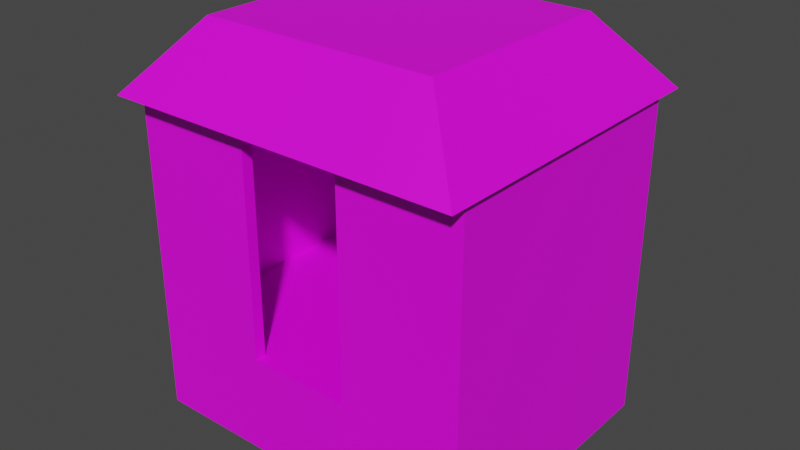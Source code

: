 # Source: untitled.blend  (saved by Blender 3.6.13; exported with 4.5.12 LTS)
import bpy
from mathutils import Matrix  # noqa: F401  (used for matrix-valued properties, if any)

bpy.ops.wm.read_factory_settings(use_empty=True)
scene = bpy.context.scene
scene.name = 'Scene'

# ---- collections
col_collection = bpy.data.collections.new('Collection'); scene.collection.children.link(col_collection)

# ---- images (referenced by path relative to the original .blend; pixels are not part of the script)
import os
ASSET_DIR = os.environ.get("B2B_ASSET_DIR", "")  # directory of the original .blend (textures are referenced by path, not embedded)
HERE = os.path.dirname(os.path.abspath(__file__))  # packed textures are extracted next to this script under _unpacked/

def load_image(name, relpath, width, height, colorspace="sRGB"):
    """Load a texture the original file referenced (path relative to the .blend, or extracted next to this script)."""
    p = next((c for c in (os.path.join(HERE, relpath), os.path.join(ASSET_DIR, relpath)) if relpath and os.path.exists(c)), "")
    if p:
        img = bpy.data.images.load(p, check_existing=True)
        img.name = name
    else:  # same state as the original file: an image datablock whose file is absent (Cycles renders it pink)
        img = bpy.data.images.new(name, width, height)
        img.source = "FILE"
        img.filepath = "//" + (relpath or name)
    img.colorspace_settings.name = colorspace
    return img
img_x = load_image('Без имени', '', 1024, 1024, 'sRGB')

# ---- materials (node trees are filled in below, after node groups)
mat_material = bpy.data.materials.new('Material')
mat_material.alpha_threshold = 0.0
mat_material.use_transparent_shadow = False
mat_material.roughness = 0.5
mat_material.line_color = (0.0, 0.0, 0.0, 1.0)

# ---- material node trees
mat_material.use_nodes = True; mat_material.node_tree.nodes.clear()
_N = mat_material.node_tree.nodes; _L = mat_material.node_tree.links
n0 = _N.new('ShaderNodeOutputMaterial'); n0.name = 'Material Output'; n0.location = (300, 300)
n1 = _N.new('ShaderNodeBsdfPrincipled'); n1.name = 'Principled BSDF'; n1.location = (10, 300)
n1.distribution = 'GGX'
n1.subsurface_method = 'RANDOM_WALK_SKIN'
n1.inputs[3].default_value = 1.45
n1.inputs[27].default_value = (0.0, 0.0, 0.0, 1.0)
n1.inputs[28].default_value = 1.0
n2 = _N.new('ShaderNodeTexImage'); n2.name = 'Изображение-текстура'; n2.location = (-280, 275)
n2.image = img_x
_L.new(n1.outputs[0], n0.inputs[0])
_L.new(n2.outputs[0], n1.inputs[0])
n0.is_active_output = True

# ---- world
world_world = bpy.data.worlds.new('World'); scene.world = world_world
world_world.use_nodes = True; world_world.node_tree.nodes.clear()
_N = world_world.node_tree.nodes; _L = world_world.node_tree.links
n0 = _N.new('ShaderNodeOutputWorld'); n0.name = 'World Output'; n0.location = (300, 300)
n1 = _N.new('ShaderNodeBackground'); n1.name = 'Background'; n1.location = (10, 300)
n1.inputs[0].default_value = (0.05088, 0.05088, 0.05088, 1.0)
_L.new(n1.outputs[0], n0.inputs[0])
n0.is_active_output = True
world_world.color = (0.05088, 0.05088, 0.05088)
world_world.use_sun_shadow = False
world_world.sun_shadow_jitter_overblur = 0.0

# ---- meshes
me_cube = bpy.data.meshes.new('Cube')
me_cube.from_pydata([(1.0, 1.0, 1.0), (1.0, 1.0, -30.69), (1.0, -1.0, 1.0), (1.0, -1.0, -30.69), (-1.0, 1.0, 1.0), (-1.0, 1.0, -30.69), (-1.0, -1.0, 1.0), (-1.0, -1.0, -30.69), (0.9333, -0.9195, 30.82), (0.9333, -1.0, 30.82), (-0.9333, -1.0, 30.82), (-0.9333, -0.9195, 30.82), (-1.0, -0.9195, -30.69), (-1.0, 0.9195, -30.69), (1.0, 0.9195, 1.0), (1.0, -0.9195, 1.0), (-1.0, -0.9195, 1.0), (-1.0, 0.9195, 1.0), (1.0, -0.9195, -30.69), (1.0, 0.9195, -30.69), (1.0, 1.0, 30.82), (1.0, 0.9195, 30.82), (1.0, -1.0, 30.82), (1.0, -0.9195, 30.82), (-0.9333, 1.0, 1.0), (0.9333, 1.0, 1.0), (0.9333, -1.0, -30.69), (-0.9333, -1.0, -30.69), (-0.9333, -1.0, 1.0), (0.9333, -1.0, 1.0), (-0.9333, 1.0, -30.69), (0.9333, 1.0, -30.69), (-0.9333, -0.9195, -30.69), (0.9333, -0.9195, -30.69), (0.9333, 0.9195, -30.69), (-0.9333, 0.9195, -30.69), (-0.9333, -0.9195, 1.0), (0.9333, -0.9195, 1.0), (0.9333, 0.9195, 1.0), (-0.9333, 0.9195, 1.0), (-0.9333, -0.3265, 1.0), (-0.9333, 0.3265, 1.0), (0.9333, 0.3265, 1.0), (0.9333, -0.3265, 1.0), (0.9333, -0.3265, -30.69), (0.9333, 0.3265, -30.69), (-0.9333, 0.3265, -30.69), (-0.9333, -0.3265, -30.69), (-1.0, 0.3265, 1.0), (-1.0, -0.3265, 1.0), (-1.0, 0.3265, -30.69), (-1.0, -0.3265, -30.69), (1.0, 0.3265, -30.69), (1.0, -0.3265, -30.69), (1.0, -0.3265, 1.0), (1.0, 0.3265, 1.0), (-1.0, 1.0, 30.82), (-1.0, 0.9195, 30.82), (-1.0, -0.9195, 30.82), (-1.0, -1.0, 30.82), (-0.2974, 1.0, 1.0), (0.2974, 1.0, 1.0), (-0.2974, -1.0, 1.0), (0.2974, -1.0, 1.0), (0.2974, 0.9195, 1.0), (-0.2974, 0.9195, 1.0), (0.2974, -0.9195, 1.0), (-0.2974, -0.9195, 1.0), (-0.2974, 0.9195, -30.69), (0.2974, 0.9195, -30.69), (0.2974, 1.0, -30.69), (-0.2974, 1.0, -30.69), (-0.2974, -1.0, -30.69), (0.2974, -1.0, -30.69), (0.2974, -0.9195, -30.69), (-0.2974, -0.9195, -30.69), (0.2974, 0.3265, -30.69), (-0.2974, 0.3265, -30.69), (-0.2974, -0.3265, -30.69), (0.2974, -0.3265, -30.69), (0.2974, 0.3265, 1.0), (-0.2974, 0.3265, 1.0), (-0.2974, -0.3265, 1.0), (0.2974, -0.3265, 1.0), (-0.9333, 1.0, 30.82), (-0.9333, 0.9195, 30.82), (0.9333, 0.9195, 30.82), (0.9333, 1.0, 30.82), (-0.9333, -0.3265, 30.82), (-0.9333, 0.3265, 30.82), (-1.0, 0.3265, 30.82), (-1.0, -0.3265, 30.82), (1.0, -0.3265, 30.82), (1.0, 0.3265, 30.82), (0.9333, 0.3265, 30.82), (0.9333, -0.3265, 30.82), (0.2974, -1.0, 30.82), (0.2974, -0.9195, 30.82), (-0.2974, -0.9195, 30.82), (-0.2974, -1.0, 30.82), (-0.2974, 1.0, 30.82), (0.2974, 1.0, 30.82), (0.2974, 0.9195, 30.82), (-0.2974, 0.9195, 30.82), (-0.9333, -1.0, 30.99), (-1.0, -1.0, 30.99), (1.0, 0.3265, 30.99), (1.0, 0.9195, 30.99), (-1.0, -0.3265, 30.99), (-1.0, -0.9195, 30.99), (1.0, -0.9195, 30.99), (1.0, -0.3265, 30.99), (-0.9333, 1.0, 30.99), (-0.9333, 0.9195, 30.99), (-0.9333, -0.9195, 30.99), (-1.0, 0.9195, 30.99), (-1.0, 1.0, 30.99), (0.2974, 0.9195, 30.99), (-0.2974, 0.9195, 30.99), (-0.9333, 0.3265, 30.99), (1.0, 1.0, 30.99), (0.9333, 1.0, 30.99), (0.9333, -0.3265, 30.99), (0.9333, -0.9195, 30.99), (0.9333, 0.3265, 30.99), (-0.2974, 1.0, 30.99), (0.2974, 1.0, 30.99), (0.9333, 0.9195, 30.99), (-1.0, 0.3265, 30.99), (1.0, -1.0, 30.99), (0.9333, -1.0, 30.99), (-0.9333, -0.3265, 30.99), (-0.2974, -0.9195, 30.99), (-0.2974, -1.0, 30.99), (0.2974, -1.0, 30.99), (0.2974, -0.9195, 30.99), (-0.9333, -1.0, 74.99), (-1.0, -1.0, 74.99), (1.0, 0.3265, 74.99), (1.0, 0.9195, 74.99), (-1.0, -0.3265, 74.99), (-1.0, -0.9195, 74.99), (1.0, -0.9195, 74.99), (1.0, -0.3265, 74.99), (-0.9333, 1.0, 74.99), (-0.9333, 0.9195, 74.99), (-0.9333, -0.9195, 74.99), (-1.0, 0.9195, 74.99), (-1.0, 1.0, 74.99), (0.2974, 0.9195, 74.99), (-0.2974, 0.9195, 74.99), (-0.9333, 0.3265, 74.99), (1.0, 1.0, 74.99), (0.9333, 1.0, 74.99), (0.9333, -0.3265, 74.99), (0.9333, -0.9195, 74.99), (0.9333, 0.3265, 74.99), (-0.2974, 1.0, 74.99), (0.2974, 1.0, 74.99), (0.9333, 0.9195, 74.99), (-1.0, 0.3265, 74.99), (1.0, -1.0, 74.99), (0.9333, -1.0, 74.99), (-0.9333, -0.3265, 74.99), (-0.2974, -0.9195, 74.99), (-0.2974, -1.0, 74.99), (0.2974, -1.0, 74.99), (0.2974, -0.9195, 74.99), (1.0, -0.3265, 30.99), (1.0, 0.3265, 30.99), (1.0, -0.3265, 74.99), (1.0, 0.3265, 74.99), (1.0, -0.3265, 30.99), (1.0, 0.3265, 30.99), (1.0, -0.3265, 74.99), (1.0, 0.3265, 74.99), (-1.036, -1.161, 72.96), (-0.6842, -0.7664, 94.96), (-1.036, 1.161, 72.96), (-0.6842, 0.7664, 94.96), (1.036, -1.161, 72.96), (0.6842, -0.7664, 94.96), (1.036, 1.161, 72.96), (0.6842, 0.7664, 94.96), (1.0, 1.0, -14.85), (-1.0, -1.0, -14.85), (1.0, -1.0, -14.85), (1.0, 0.623, 30.82), (1.0, -0.623, 30.82), (1.0, -0.9195, -14.85), (1.0, 0.9195, -14.85), (1.0, 0.0, 30.82), (1.0, 0.9598, -30.69), (1.0, -0.9598, -30.69), (1.0, -0.9598, 1.0), (1.0, 0.9598, 1.0), (0.9666, -1.0, 30.82), (1.0, 0.9598, 30.82), (-0.2974, -0.9598, 30.82), (-0.9333, -0.623, 30.82), (-0.2974, -0.9195, 15.91), (-0.9333, -1.0, -14.85), (0.9333, -1.0, -14.85), (0.9666, 1.0, 1.0), (-0.9666, -1.0, -30.69), (-0.9666, -1.0, 1.0), (0.9666, -1.0, -30.69), (0.9666, -1.0, 1.0), (1.0, 0.0, 1.0), (1.0, 1.0, 15.91), (1.0, 0.0, -30.69), (1.0, -0.9598, 30.82), (1.0, 0.3265, -14.85), (1.0, -0.3265, -14.85), (-0.9333, -0.623, 1.0), (1.0, -0.623, 1.0), (1.0, 0.623, 1.0), (1.0, -0.623, -30.69), (1.0, 0.623, -30.69), (0.0, -1.0, 1.0), (0.0, -0.9195, 1.0), (-0.2974, -0.9598, 1.0), (0.0, -1.0, -30.69), (0.2974, -1.0, -14.85), (-0.2974, -1.0, -14.85), (-0.2974, -0.623, 1.0), (-0.6153, -1.0, 1.0), (0.6153, -1.0, 1.0), (0.6153, -1.0, -30.69), (-0.6153, -1.0, -30.69), (-0.6153, -1.0, 30.82), (0.6153, -1.0, 30.82), (-0.2974, -1.0, 15.91), (-0.9333, -1.0, 15.91), (1.0, -0.3265, 15.91), (1.0, -0.9195, 15.91), (0.9333, -1.0, 15.91), (0.2974, -1.0, 15.91), (1.0, 0.3265, 15.91), (1.0, 0.9195, 15.91), (-1.0, -1.0, 15.91), (1.0, -1.0, 15.91), (-0.9666, -1.0, 30.99), (1.0, 0.623, 30.99), (1.0, -0.623, 30.99), (0.9666, 1.0, 30.99), (-1.0, -1.0, 52.99), (0.9333, -1.0, 52.99), (1.0, -1.0, 52.99), (1.0, -0.9195, 52.99), (0.9666, -1.0, 30.99), (1.0, 0.9598, 30.99), (-0.2974, -0.9598, 30.99), (-0.9333, -0.623, 30.99), (1.0, -0.9598, 30.99), (-1.0, -0.9598, 30.99), (-0.6153, -0.9195, 30.99), (-0.6153, -1.0, 30.99), (0.6153, -1.0, 30.99), (1.0, -1.0, 30.91), (1.0, -0.9195, 30.91), (1.0, 0.623, 74.99), (1.0, -0.623, 74.99), (0.9666, 0.9195, 74.99), (1.0, 0.9598, 74.99), (1.0, -0.9598, 74.99), (1.0, 1.0, 52.99), (1.0, 0.9195, 52.99), (-0.9333, -1.0, 52.99), (-0.2974, -0.9195, 52.99), (-0.2974, -1.0, 52.99), (0.2974, -1.0, 52.99), (1.0, 0.0, 30.99), (1.0, 0.0, 74.99), (1.0, 0.3265, 52.99), (1.0, -0.3265, 52.99), (-1.036, 0.0, 72.96), (-0.8601, -0.9635, 83.96), (-0.6842, 0.0, 94.96), (0.0, 0.7664, 94.96), (0.8601, 0.9635, 83.96), (1.036, 0.0, 72.96), (0.6842, 0.0, 94.96), (0.8601, -0.9635, 83.96), (0.0, -1.161, 72.96), (0.0, -0.7664, 94.96), (0.0, 0.0, 94.96), (0.0, -0.9635, 83.96), (0.8601, 0.0, 83.96), (1.0, 0.0, 52.99), (1.0, -0.9598, 30.91), (1.0, -0.9598, 52.99), (1.0, 0.9598, 52.99), (1.0, 0.9598, 15.91), (1.0, -0.9598, 15.91), (0.9666, -1.0, 15.91), (-0.2974, -0.9598, 15.91), (1.0, 0.623, 15.91), (0.0, -1.0, -14.85), (0.6153, -1.0, -14.85), (1.0, 0.0, -14.85), (1.0, 0.623, -14.85), (-0.6153, -1.0, -14.85), (-0.6153, -1.0, 15.91), (1.0, -0.623, 15.91), (-0.9666, -1.0, -14.85), (0.6153, -1.0, 15.91), (1.0, -0.623, -14.85), (1.0, 0.9598, -14.85), (0.9666, -1.0, -14.85), (1.0, 0.0, 15.91), (1.0, -0.9598, -14.85)], [], [(18, 33, 44, 53, 217), (206, 193, 3), (311, 194, 2, 186), (13, 17, 4, 5), (184, 203, 0), (12, 32, 27, 204, 7), (310, 238, 93, 191), (309, 207, 29, 202), (46, 77, 78, 47), (308, 195, 14, 190), (20, 87, 121, 245, 120), (37, 43, 83, 66), (307, 217, 53, 213), (306, 236, 9, 231), (7, 185, 6, 16, 12), (17, 13, 50, 48), (31, 1, 192, 19, 34), (305, 205, 6, 185), (5, 30, 35, 13), (61, 60, 100, 101), (304, 234, 92, 188), (303, 232, 99, 230), (32, 47, 78, 75), (33, 26, 228, 73, 74), (52, 45, 34, 19, 218), (43, 37, 8, 95), (42, 38, 64, 80), (48, 49, 91, 90), (67, 36, 11, 98, 200), (302, 229, 72, 224), (5, 4, 24, 30), (32, 12, 51, 47), (46, 50, 13, 35), (49, 51, 12, 16), (225, 82, 40, 214), (301, 218, 19, 190), (46, 35, 68, 77), (17, 48, 90, 57), (64, 38, 86, 102), (41, 39, 85, 89), (45, 52, 210, 53, 44), (51, 49, 48, 50), (50, 46, 47, 51), (81, 41, 40, 82), (42, 80, 83, 43), (300, 208, 54, 213), (40, 41, 89, 88), (76, 45, 44, 79), (71, 68, 35, 30), (81, 65, 39, 41), (39, 65, 103, 85), (203, 25, 87, 20, 209), (60, 71, 30, 24), (299, 228, 26, 202), (76, 69, 34, 45), (75, 72, 229, 27, 32), (31, 34, 69, 70), (74, 79, 44, 33), (79, 74, 75, 78), (221, 220, 67), (298, 219, 62, 224), (81, 82, 83, 80), (71, 60, 61, 70), (65, 81, 80, 64), (225, 67, 220), (72, 75, 74, 73, 222), (69, 76, 77, 68), (76, 79, 78, 77), (38, 42, 94, 86), (68, 71, 70, 69), (25, 31, 70, 61), (97, 96, 134, 135), (89, 85, 113, 119), (86, 94, 124, 127), (196, 22, 259), (103, 102, 117, 118), (57, 90, 128, 115), (8, 97, 135, 123), (56, 57, 115, 116), (231, 9, 130, 258), (90, 91, 108, 128), (230, 99, 133, 257), (101, 100, 125, 126), (199, 88, 131, 253), (98, 11, 114, 256, 132), (297, 239, 21, 187), (66, 63, 237, 96, 97), (65, 64, 102, 103), (6, 205, 240), (16, 6, 240, 59, 58), (42, 43, 95, 94), (37, 66, 97, 8), (296, 200, 98, 198), (295, 241, 22, 196), (25, 61, 101, 87), (4, 17, 57, 56), (49, 16, 58, 91), (294, 235, 23, 211), (60, 24, 84, 100), (214, 40, 88, 199), (293, 209, 20, 197), (24, 4, 56, 84), (113, 118, 150, 145), (124, 122, 154, 156), (125, 112, 144, 157), (112, 116, 148, 144), (121, 126, 158, 153), (292, 266, 152, 264), (245, 121, 153, 152, 266), (131, 119, 151, 163), (255, 105, 246), (119, 113, 145, 151), (130, 250, 247), (291, 249, 142, 265), (118, 117, 149, 150), (116, 115, 147, 148), (123, 135, 167, 155), (88, 89, 119, 131), (59, 10, 104, 242, 105), (290, 260, 110, 254), (58, 59, 105, 255, 109), (87, 101, 126, 121), (197, 20, 120, 251), (84, 56, 116, 112), (100, 84, 112, 125), (187, 21, 107, 243), (85, 103, 118, 113), (94, 95, 122, 124), (91, 58, 109, 108), (95, 8, 123, 122), (102, 86, 127, 117), (198, 98, 132, 252), (260, 244, 110), (92, 191, 93, 169, 168), (142, 155, 162, 161, 265), (155, 142, 262, 170, 154), (264, 263, 139), (144, 148, 147, 145), (146, 141, 137, 136), (160, 151, 145, 147), (144, 145, 150, 157), (146, 136, 165, 164), (263, 261, 139), (151, 160, 140, 163), (171, 156, 154, 170), (141, 146, 163, 140), (167, 166, 162, 155), (158, 149, 159, 153), (149, 158, 157, 150), (105, 242, 246), (133, 252, 270), (122, 123, 155, 154), (117, 127, 159, 149), (243, 107, 267), (114, 253, 131, 163, 146), (289, 274, 138, 273), (256, 114, 146, 164, 269), (108, 109, 141, 140), (128, 108, 140, 160), (126, 125, 157, 158), (104, 257, 268), (249, 262, 142), (115, 128, 160, 147), (127, 124, 156, 159), (134, 258, 271), (135, 134, 271, 166, 167), (173, 172, 168, 169), (174, 175, 171, 170), (175, 173, 169, 171), (172, 174, 170, 168), (106, 272, 111, 172, 173), (143, 273, 138, 175, 174), (138, 274, 106, 173, 175), (111, 275, 143, 174, 172), (176, 277, 276), (280, 279, 183), (288, 282, 181, 283), (287, 285, 177, 277), (284, 281, 180), (286, 278, 177, 285), (282, 286, 285, 181), (183, 279, 286, 282), (279, 179, 278, 286), (276, 281, 284), (276, 284, 176), (178, 182, 281, 276), (284, 287, 277, 176), (180, 283, 287, 284), (283, 181, 285, 287), (281, 288, 283, 180), (182, 280, 288, 281), (280, 183, 282, 288), (178, 179, 279, 280, 182), (276, 277, 278), (277, 177, 278), (178, 276, 278, 179), (271, 258, 247), (258, 130, 247), (166, 271, 247, 162), (249, 244, 262), (110, 244, 249), (244, 168, 170, 262), (268, 257, 270), (257, 133, 270), (136, 268, 270, 165), (132, 256, 269), (275, 289, 273, 143), (111, 272, 289, 275), (272, 106, 274, 289), (243, 267, 261), (261, 267, 139), (169, 243, 261, 171), (270, 252, 269), (252, 132, 269), (165, 270, 269, 164), (246, 242, 268), (242, 104, 268), (137, 246, 268, 136), (156, 171, 261, 263, 159), (152, 153, 159, 263, 264), (260, 188, 244), (23, 188, 260), (188, 92, 168, 244), (99, 198, 252, 133), (93, 187, 243, 169), (21, 197, 251, 107), (259, 290, 254, 129), (22, 211, 290, 259), (211, 23, 260, 290), (248, 291, 265, 161), (129, 254, 291, 248), (254, 110, 249, 291), (247, 250, 248), (250, 129, 248), (162, 247, 248, 161), (109, 255, 246, 137, 141), (120, 245, 266), (267, 292, 264, 139), (107, 251, 292, 267), (251, 120, 266, 292), (239, 293, 197, 21), (14, 195, 293, 239), (195, 0, 209, 293), (36, 214, 199, 11), (241, 294, 211, 22), (2, 194, 294, 241), (194, 15, 235, 294), (236, 295, 196, 9), (29, 207, 295, 236), (207, 2, 241, 295), (232, 296, 198, 99), (62, 221, 296, 232), (221, 67, 200, 296), (240, 205, 233), (205, 28, 233), (59, 240, 233, 10), (238, 297, 187, 93), (55, 216, 297, 238), (216, 14, 239, 297), (11, 199, 253, 114), (10, 230, 257, 104), (96, 231, 258, 134), (196, 259, 250), (250, 259, 129), (9, 196, 250, 130), (82, 225, 220, 66, 83), (222, 298, 224, 72), (73, 223, 298, 222), (223, 63, 219, 298), (219, 220, 221), (219, 221, 62), (63, 66, 220, 219), (227, 299, 202, 29), (63, 223, 299, 227), (223, 73, 228, 299), (0, 203, 209), (210, 300, 213, 53), (52, 212, 300, 210), (212, 55, 208, 300), (216, 301, 190, 14), (55, 212, 301, 216), (212, 52, 218, 301), (67, 225, 214, 36), (226, 302, 224, 62), (28, 201, 302, 226), (201, 27, 229, 302), (233, 303, 230, 10), (28, 226, 303, 233), (226, 62, 232, 303), (235, 304, 188, 23), (15, 215, 304, 235), (215, 54, 234, 304), (204, 305, 185, 7), (27, 201, 305, 204), (201, 28, 205, 305), (237, 306, 231, 96), (63, 227, 306, 237), (227, 29, 236, 306), (215, 307, 213, 54), (15, 189, 307, 215), (189, 18, 217, 307), (192, 308, 190, 19), (1, 184, 308, 192), (184, 0, 195, 308), (206, 309, 202, 26), (3, 186, 309, 206), (186, 2, 207, 309), (234, 310, 191, 92), (54, 208, 310, 234), (208, 55, 238, 310), (31, 25, 203, 184, 1), (193, 311, 186, 3), (18, 189, 311, 193), (189, 15, 194, 311), (33, 18, 193, 206, 26)])
_uv = me_cube.uv_layers.new(name='UVMap')
_uv.uv.foreach_set('vector', [0.375, 0.7399, 0.3667, 0.7399, 0.3667, 0.6658, 0.375, 0.6658, 0.375, 0.7029, 0.3624, 0.7821, 0.3671, 0.7764, 0.3671, 0.7821, 0.5075, 0.7764, 0.6479, 0.7764, 0.6479, 0.7821, 0.5075, 0.7821, 0.375, 0.2399, 0.625, 0.2399, 0.625, 0.25, 0.375, 0.25, 0.5074, 0.4953, 0.6523, 0.4905, 0.6523, 0.4953, 0.125, 0.7399, 0.1333, 0.7399, 0.1333, 0.75, 0.1292, 0.75, 0.125, 0.75, 0.6523, 0.6401, 0.6523, 0.5929, 0.6523, 0.5929, 0.6523, 0.6401, 0.5075, 0.7848, 0.6538, 0.7848, 0.6513, 0.7904, 0.5075, 0.7904, 0.1333, 0.5842, 0.2128, 0.5842, 0.2128, 0.6658, 0.1333, 0.6658, 0.5074, 0.5011, 0.6523, 0.5011, 0.6523, 0.507, 0.5074, 0.507, 0.625, 0.5, 0.625, 0.4917, 0.625, 0.4917, 0.625, 0.4958, 0.625, 0.5, 0.6333, 0.7399, 0.6333, 0.6658, 0.7128, 0.6658, 0.7128, 0.7399, 0.5074, 0.7304, 0.3626, 0.7304, 0.3626, 0.6874, 0.5074, 0.6874, 0.6513, 0.8362, 0.6513, 0.7904, 0.6513, 0.7904, 0.6513, 0.8362, 0.375, 0.0, 0.5, 0.0, 0.625, 0.0, 0.625, 0.01006, 0.375, 0.01006, 0.625, 0.2399, 0.375, 0.2399, 0.375, 0.1658, 0.625, 0.1658, 0.3667, 0.5, 0.375, 0.5, 0.375, 0.505, 0.375, 0.5101, 0.3667, 0.5101, 0.5082, 1.057, 0.6479, 1.057, 0.6479, 1.061, 0.5082, 1.061, 0.125, 0.5, 0.1333, 0.5, 0.1333, 0.5101, 0.125, 0.5101, 0.625, 0.4122, 0.625, 0.3378, 0.625, 0.3378, 0.625, 0.4122, 0.6523, 0.7304, 0.6523, 0.6874, 0.6523, 0.6874, 0.6523, 0.7304, 0.6479, 1.009, 0.6479, 0.9642, 0.6479, 0.9642, 0.6479, 1.009, 0.1333, 0.7399, 0.1333, 0.6658, 0.2128, 0.6658, 0.2128, 0.7399, 0.3667, 0.7399, 0.3667, 0.75, 0.3269, 0.75, 0.2872, 0.75, 0.2872, 0.7399, 0.375, 0.5842, 0.3667, 0.5842, 0.3667, 0.5101, 0.375, 0.5101, 0.375, 0.5471, 0.6333, 0.6658, 0.6333, 0.7399, 0.6333, 0.7399, 0.6333, 0.6658, 0.6378, 0.58, 0.6378, 0.5142, 0.7084, 0.5142, 0.7084, 0.58, 0.625, 0.1658, 0.625, 0.08419, 0.625, 0.08419, 0.625, 0.1658, 0.823, 0.883, 1.193, 0.883, 1.193, 0.883, 0.823, 0.883, 0.823, 0.883, 0.5075, 1.009, 0.3671, 1.009, 0.3671, 0.9642, 0.5075, 0.9642, 0.375, 0.25, 0.625, 0.25, 0.625, 0.2583, 0.375, 0.2583, 0.1333, 0.7399, 0.125, 0.7399, 0.125, 0.6658, 0.1333, 0.6658, 0.1333, 0.5842, 0.125, 0.5842, 0.125, 0.5101, 0.1333, 0.5101, 0.625, 0.08419, 0.375, 0.08419, 0.375, 0.01006, 0.625, 0.01006, 0.823, 0.7102, 0.823, 0.5374, 1.193, 0.5374, 1.193, 0.7102, 0.5074, 0.5499, 0.3626, 0.5499, 0.3626, 0.507, 0.5074, 0.507, 0.1333, 0.5842, 0.1333, 0.5101, 0.2128, 0.5101, 0.2128, 0.5842, 0.625, 0.2399, 0.625, 0.1658, 0.625, 0.1658, 0.625, 0.2399, 0.7128, 0.5101, 0.6333, 0.5101, 0.6333, 0.5101, 0.7128, 0.5101, 0.8667, 0.5842, 0.8667, 0.5101, 0.8667, 0.5101, 0.8667, 0.5842, 0.3667, 0.5842, 0.375, 0.5842, 0.375, 0.625, 0.375, 0.6658, 0.3667, 0.6658, 0.375, 0.08419, 0.625, 0.08419, 0.625, 0.1658, 0.375, 0.1658, 0.125, 0.5842, 0.1333, 0.5842, 0.1333, 0.6658, 0.125, 0.6658, 0.7872, 0.5842, 0.8667, 0.5842, 0.8667, 0.6658, 0.7872, 0.6658, 0.6333, 0.5842, 0.7128, 0.5842, 0.7128, 0.6658, 0.6333, 0.6658, 0.5074, 0.6401, 0.6523, 0.6401, 0.6523, 0.6874, 0.5074, 0.6874, 0.8667, 0.6658, 0.8667, 0.5842, 0.8667, 0.5842, 0.8667, 0.6658, 0.2872, 0.5842, 0.3667, 0.5842, 0.3667, 0.6658, 0.2872, 0.6658, 0.2128, 0.5, 0.2128, 0.5101, 0.1333, 0.5101, 0.1333, 0.5, 0.7872, 0.5842, 0.7872, 0.5101, 0.8667, 0.5101, 0.8667, 0.5842, 0.8667, 0.5101, 0.7872, 0.5101, 0.7872, 0.5101, 0.8667, 0.5101, 0.625, 0.4958, 0.625, 0.4917, 0.625, 0.4917, 0.625, 0.5, 0.625, 0.5, 0.625, 0.3378, 0.375, 0.3378, 0.375, 0.2583, 0.625, 0.2583, 0.5075, 0.8362, 0.3636, 0.8362, 0.3636, 0.7904, 0.5075, 0.7904, 0.2872, 0.5842, 0.2872, 0.5101, 0.3667, 0.5101, 0.3667, 0.5842, 0.2128, 0.7399, 0.2128, 0.75, 0.1731, 0.75, 0.1333, 0.75, 0.1333, 0.7399, 0.3667, 0.5, 0.3667, 0.5101, 0.2872, 0.5101, 0.2872, 0.5, 0.2872, 0.7399, 0.2872, 0.6658, 0.3667, 0.6658, 0.3667, 0.7399, 0.2872, 0.6658, 0.2872, 0.7399, 0.2128, 0.7399, 0.2128, 0.6658, 0.8074, 0.9064, 0.6465, 0.8824, 0.8074, 0.883, 0.5075, 0.9225, 0.6479, 0.9225, 0.6479, 0.9642, 0.5075, 0.9642, 0.7872, 0.5842, 0.7872, 0.6658, 0.7128, 0.6658, 0.7128, 0.5842, 0.375, 0.3378, 0.625, 0.3378, 0.625, 0.4122, 0.375, 0.4122, 0.7872, 0.5101, 0.7872, 0.5842, 0.7128, 0.5842, 0.7128, 0.5101, 0.8074, 0.7102, 0.8074, 0.883, 0.6465, 0.8824, 0.2128, 0.75, 0.2128, 0.7399, 0.2872, 0.7399, 0.2872, 0.75, 0.25, 0.75, 0.2872, 0.5101, 0.2872, 0.5842, 0.2128, 0.5842, 0.2128, 0.5101, 0.2872, 0.5842, 0.2872, 0.6658, 0.2128, 0.6658, 0.2128, 0.5842, 0.6333, 0.5101, 0.6333, 0.5842, 0.6333, 0.5842, 0.6333, 0.5101, 0.2128, 0.5101, 0.2128, 0.5, 0.2872, 0.5, 0.2872, 0.5101, 0.625, 0.4917, 0.375, 0.4917, 0.375, 0.4122, 0.625, 0.4122, 0.7128, 0.7399, 0.7128, 0.75, 0.7128, 0.75, 0.7128, 0.7399, 0.8667, 0.5842, 0.8667, 0.5101, 0.8667, 0.5101, 0.8667, 0.5842, 0.6333, 0.5101, 0.6333, 0.5842, 0.6333, 0.5842, 0.6333, 0.5101, 0.6538, 0.7848, 0.6479, 0.7821, 0.6479, 0.7821, 0.7872, 0.5101, 0.7128, 0.5101, 0.7128, 0.5101, 0.7872, 0.5101, 0.625, 0.2399, 0.625, 0.1658, 0.625, 0.1658, 0.625, 0.2399, 0.6333, 0.7399, 0.7128, 0.7399, 0.7128, 0.7399, 0.6333, 0.7399, 0.625, 0.25, 0.625, 0.2399, 0.625, 0.2399, 0.625, 0.25, 0.6513, 0.8362, 0.6513, 0.7904, 0.6513, 0.7904, 0.6513, 0.8362, 0.625, 0.1658, 0.625, 0.08419, 0.625, 0.08419, 0.625, 0.1658, 0.6479, 1.009, 0.6479, 0.9642, 0.6479, 0.9642, 0.6479, 1.009, 0.625, 0.4122, 0.625, 0.3378, 0.625, 0.3378, 0.625, 0.4122, 1.193, 0.7102, 1.193, 0.5374, 1.193, 0.5374, 1.193, 0.7102, 0.823, 0.883, 1.193, 0.883, 1.193, 0.883, 1.008, 0.883, 0.823, 0.883, 0.6523, 0.5499, 0.6523, 0.507, 0.6523, 0.507, 0.6523, 0.5499, 0.7128, 0.7399, 0.7128, 0.75, 0.7128, 0.75, 0.7128, 0.75, 0.7128, 0.7399, 0.7872, 0.5101, 0.7128, 0.5101, 0.7128, 0.5101, 0.7872, 0.5101, 0.6479, 1.061, 0.6479, 1.057, 0.6479, 1.061, 0.625, 0.01006, 0.625, 0.0, 0.625, 0.0, 0.625, 0.0, 0.625, 0.01006, 0.6333, 0.5842, 0.6333, 0.6658, 0.6333, 0.6658, 0.6333, 0.5842, 0.6333, 0.7399, 0.7128, 0.7399, 0.7128, 0.7399, 0.6333, 0.7399, 0.8074, 0.9064, 0.8074, 0.883, 0.8074, 0.883, 0.8074, 0.9064, 0.6538, 0.7848, 0.6479, 0.7821, 0.6479, 0.7821, 0.6538, 0.7848, 0.625, 0.4917, 0.625, 0.4122, 0.625, 0.4122, 0.625, 0.4917, 0.625, 0.25, 0.625, 0.2399, 0.625, 0.2399, 0.625, 0.25, 0.625, 0.08419, 0.625, 0.01006, 0.625, 0.01006, 0.625, 0.08419, 0.6479, 0.7764, 0.6514, 0.7742, 0.6514, 0.7742, 0.6479, 0.7764, 0.625, 0.3378, 0.625, 0.2583, 0.625, 0.2583, 0.625, 0.3378, 1.193, 0.7102, 1.193, 0.5374, 1.193, 0.5374, 1.193, 0.7102, 0.6523, 0.5011, 0.6523, 0.4953, 0.6523, 0.4953, 0.6523, 0.5011, 0.625, 0.2583, 0.625, 0.25, 0.625, 0.25, 0.625, 0.2583, 0.8667, 0.5101, 0.7872, 0.5101, 0.7872, 0.5101, 0.8667, 0.5101, 0.6333, 0.5842, 0.6333, 0.6658, 0.6333, 0.6658, 0.6333, 0.5842, 0.625, 0.3378, 0.625, 0.2583, 0.625, 0.2583, 0.625, 0.3378, 0.625, 0.2583, 0.625, 0.25, 0.625, 0.25, 0.625, 0.2583, 0.625, 0.4917, 0.625, 0.4122, 0.625, 0.4122, 0.625, 0.4917, 0.6523, 0.5011, 0.6523, 0.4953, 0.6523, 0.4953, 0.6523, 0.5011, 0.625, 0.4958, 0.625, 0.4917, 0.625, 0.4917, 0.625, 0.5, 0.625, 0.5, 0.8667, 0.6658, 0.8667, 0.5842, 0.8667, 0.5842, 0.8667, 0.6658, 0.6487, -0.05647, 0.6487, -0.06213, 0.6487, -0.06213, 0.8667, 0.5842, 0.8667, 0.5101, 0.8667, 0.5101, 0.8667, 0.5842, 0.6513, 0.7904, 0.6538, 0.7848, 0.6513, 0.7904, 0.6479, 0.7764, 0.6514, 0.7742, 0.6514, 0.7742, 0.6479, 0.7764, 0.7872, 0.5101, 0.7128, 0.5101, 0.7128, 0.5101, 0.7872, 0.5101, 0.625, 0.25, 0.625, 0.2399, 0.625, 0.2399, 0.625, 0.25, 0.6333, 0.7399, 0.7128, 0.7399, 0.7128, 0.7399, 0.6333, 0.7399, 0.8667, 0.6658, 0.8667, 0.5842, 0.8667, 0.5842, 0.8667, 0.6658, 0.6479, 1.061, 0.6479, 1.052, 0.6479, 1.052, 0.6479, 1.057, 0.6479, 1.061, 0.6479, 0.7764, 0.6514, 0.7742, 0.6514, 0.7742, 0.6479, 0.7764, 0.625, 0.01006, 0.625, 0.0, 0.625, 0.0, 0.625, 0.005031, 0.625, 0.01006, 0.625, 0.4917, 0.625, 0.4122, 0.625, 0.4122, 0.625, 0.4917, 0.6523, 0.5011, 0.6523, 0.4953, 0.6523, 0.4953, 0.6523, 0.5011, 0.625, 0.2583, 0.625, 0.25, 0.625, 0.25, 0.625, 0.2583, 0.625, 0.3378, 0.625, 0.2583, 0.625, 0.2583, 0.625, 0.3378, 0.6523, 0.5499, 0.6523, 0.507, 0.6523, 0.507, 0.6523, 0.5499, 0.8667, 0.5101, 0.7872, 0.5101, 0.7872, 0.5101, 0.8667, 0.5101, 0.6333, 0.5842, 0.6333, 0.6658, 0.6333, 0.6658, 0.6333, 0.5842, 0.625, 0.08419, 0.625, 0.01006, 0.625, 0.01006, 0.625, 0.08419, 0.6333, 0.6658, 0.6333, 0.7399, 0.6333, 0.7399, 0.6333, 0.6658, 0.7128, 0.5101, 0.6333, 0.5101, 0.6333, 0.5101, 0.7128, 0.5101, 0.823, 0.9064, 0.823, 0.883, 0.823, 0.883, 0.823, 0.9064, 0.6514, 0.7742, 0.6523, 0.7304, 0.6514, 0.7742, 0.6523, 0.6874, 0.6523, 0.6401, 0.6523, 0.5929, 0.6523, 0.5929, 0.6523, 0.6874, 0.625, 0.7399, 0.6333, 0.7399, 0.6333, 0.75, 0.625, 0.75, 0.625, 0.745, 0.6333, 0.7399, 0.625, 0.7399, 0.625, 0.7029, 0.625, 0.6658, 0.6333, 0.6658, 0.6523, 0.5011, 0.6571, 0.507, 0.6523, 0.507, 0.8667, 0.5, 0.875, 0.5, 0.875, 0.5101, 0.8667, 0.5101, 0.8667, 0.7399, 0.875, 0.7399, 0.875, 0.75, 0.8667, 0.75, 0.875, 0.5842, 0.8667, 0.5842, 0.8667, 0.5101, 0.875, 0.5101, 0.8667, 0.5, 0.8667, 0.5101, 0.7872, 0.5101, 0.7872, 0.5, 0.8667, 0.7399, 0.8667, 0.75, 0.7872, 0.75, 0.7872, 0.7399, 0.6571, 0.507, 0.6523, 0.5499, 0.6523, 0.507, 0.8667, 0.5842, 0.875, 0.5842, 0.875, 0.6658, 0.8667, 0.6658, 0.625, 0.5842, 0.6333, 0.5842, 0.6333, 0.6658, 0.625, 0.6658, 0.875, 0.7399, 0.8667, 0.7399, 0.8667, 0.6658, 0.875, 0.6658, 0.7128, 0.7399, 0.7128, 0.75, 0.6333, 0.75, 0.6333, 0.7399, 0.7128, 0.5, 0.7128, 0.5101, 0.6333, 0.5101, 0.6333, 0.5, 0.7128, 0.5101, 0.7128, 0.5, 0.7872, 0.5, 0.7872, 0.5101, 0.6479, 1.061, 0.6479, 1.057, 0.6479, 1.061, 0.8074, 0.9299, 0.8074, 0.9064, 0.8074, 0.9299, 0.6333, 0.6658, 0.6333, 0.7399, 0.6333, 0.7399, 0.6333, 0.6658, 0.7128, 0.5101, 0.6333, 0.5101, 0.6333, 0.5101, 0.7128, 0.5101, 0.6523, 0.5499, 0.6523, 0.507, 0.6523, 0.507, 0.8667, 0.7399, 0.8667, 0.7029, 0.8667, 0.6658, 0.8667, 0.6658, 0.8667, 0.7399, 0.6523, 0.6401, 0.6523, 0.5929, 0.6523, 0.5929, 0.6523, 0.6401, 0.8269, 0.7399, 0.8667, 0.7399, 0.8667, 0.7399, 0.7872, 0.7399, 0.7872, 0.7399, 0.625, 0.08419, 0.625, 0.01006, 0.625, 0.01006, 0.625, 0.08419, 0.625, 0.1658, 0.625, 0.08419, 0.625, 0.08419, 0.625, 0.1658, 0.625, 0.4122, 0.625, 0.3378, 0.625, 0.3378, 0.625, 0.4122, 0.6479, 1.052, 0.6479, 1.009, 0.6479, 1.052, 0.6514, 0.7742, 0.6523, 0.7304, 0.6514, 0.7742, 0.625, 0.2399, 0.625, 0.1658, 0.625, 0.1658, 0.625, 0.2399, 0.6333, 0.5101, 0.6333, 0.5842, 0.6333, 0.5842, 0.6333, 0.5101, 0.6513, 0.8819, 0.6513, 0.8362, 0.6513, 0.8819, 0.7128, 0.7399, 0.7128, 0.75, 0.7128, 0.75, 0.7128, 0.75, 0.7128, 0.7399, 0.625, 0.5842, 0.625, 0.6658, 0.625, 0.6658, 0.625, 0.5842, 0.625, 0.6658, 0.625, 0.5842, 0.625, 0.5842, 0.625, 0.6658, 0.0, 0.0, 0.0, 0.0, 0.0, 0.0, 0.0, 0.0, 0.0, 0.0, 0.0, 0.0, 0.0, 0.0, 0.0, 0.0, 0.625, 0.5842, 0.625, 0.625, 0.625, 0.6658, 0.625, 0.6658, 0.625, 0.5842, 0.625, 0.6658, 0.625, 0.625, 0.625, 0.5842, 0.625, 0.5842, 0.625, 0.6658, 0.625, 0.5842, 0.625, 0.5842, 0.625, 0.5842, 0.625, 0.5842, 0.625, 0.5842, 0.625, 0.6658, 0.625, 0.6658, 0.625, 0.6658, 0.625, 0.6658, 0.625, 0.6658, -0.05392, -0.06213, -0.05392, -0.06213, -0.05392, -0.06213, -0.05392, -0.06213, -0.05392, -0.06213, -0.05392, -0.06213, -0.05392, -0.06213, -0.05392, -0.06213, -0.05392, -0.06213, -0.05392, -0.06213, -0.05392, -0.06213, -0.05392, -0.06213, -0.05392, -0.06213, -0.05392, -0.06213, -0.05392, -0.06213, -0.05392, -0.06213, -0.05392, -0.06213, -0.05392, -0.06213, -0.05392, -0.06213, -0.05392, -0.06213, -0.05392, -0.06213, -0.05392, -0.06213, -0.05392, -0.06213, -0.05392, -0.06213, -0.05392, -0.06213, -0.05392, -0.06213, -0.05392, -0.06213, -0.05392, -0.06213, -0.05392, -0.06213, -0.05392, -0.06213, -0.05392, -0.06213, -0.05392, -0.06213, -0.05392, -0.06213, -0.05392, -0.06213, -0.05392, -0.06213, -0.05392, -0.06213, -0.05392, -0.06213, -0.05392, -0.06213, -0.05392, -0.06213, -0.05392, -0.06213, -0.05392, -0.06213, -0.05392, -0.06213, -0.05392, -0.06213, -0.05392, -0.06213, -0.05392, -0.06213, -0.05392, -0.06213, -0.05392, -0.06213, -0.05392, -0.06213, -0.05392, -0.06213, -0.05392, -0.06213, -0.05392, -0.06213, -0.05392, -0.06213, -0.05392, -0.06213, -0.05392, -0.06213, -0.05392, -0.06213, -0.05392, -0.06213, -0.05392, -0.06213, -0.05392, -0.06213, -0.05392, -0.06213, -0.05392, -0.06213, -0.05392, -0.06213, -0.05392, -0.06213, -0.05392, -0.06213, -0.05392, -0.06213, -0.05392, -0.06213, -0.05392, -0.06213, -0.05392, -0.06213, -0.05392, -0.06213, -0.05392, -0.06213, -0.05392, -0.06213, -0.05392, -0.06213, -0.05392, -0.06213, -0.05392, -0.06213, -0.05392, -0.06213, -0.05392, -0.06213, -0.05392, -0.06213, -0.05392, -0.06213, -0.05392, -0.06213, -0.05392, -0.06213, -0.05392, -0.06213, -0.05392, -0.06213, -0.05392, -0.06213, 0.6513, 0.8819, 0.6513, 0.8362, 0.6513, 0.7904, 0.6513, 0.8362, 0.6513, 0.7904, 0.6513, 0.7904, 0.6513, 0.8819, 0.6513, 0.8819, 0.6513, 0.7904, 0.6513, 0.7904, 0.6514, 0.7742, 0.6523, 0.7304, 0.6523, 0.7304, 0.6514, 0.7742, 0.6523, 0.7304, 0.6514, 0.7742, 0.6523, 0.7304, 0.6523, 0.6874, 0.6523, 0.6874, 0.6523, 0.7304, 0.6479, 1.052, 0.6479, 1.009, 0.6479, 0.9642, 0.6479, 1.009, 0.6479, 0.9642, 0.6479, 0.9642, 0.6479, 1.052, 0.6479, 1.052, 0.6479, 0.9642, 0.6479, 0.9642, 0.823, 0.883, 1.008, 0.883, 0.823, 0.883, 0.6523, 0.6874, 0.6523, 0.6401, 0.6523, 0.6401, 0.6523, 0.6874, 0.6523, 0.6874, 0.6523, 0.6401, 0.6523, 0.6401, 0.6523, 0.6874, 0.6523, 0.6401, 0.6523, 0.5929, 0.6523, 0.5929, 0.6523, 0.6401, 0.6523, 0.5499, 0.6523, 0.507, 0.6523, 0.5499, 0.6523, 0.5499, 0.6523, 0.507, 0.6523, 0.507, 0.6523, 0.5929, 0.6523, 0.5499, 0.6523, 0.5499, 0.6523, 0.5929, 0.8074, 0.9299, 0.8074, 0.9064, 0.8074, 0.883, 0.8074, 0.9064, 0.8074, 0.883, 0.8074, 0.883, 0.823, 0.9299, 0.823, 0.9299, 0.823, 0.883, 0.823, 0.883, 0.6479, 1.061, 0.6479, 1.057, 0.6479, 1.052, 0.6479, 1.057, 0.6479, 1.052, 0.6479, 1.052, 0.6479, 1.061, 0.6479, 1.061, 0.6479, 1.052, 0.6479, 1.052, 0.6333, 0.5842, 0.625, 0.5842, 0.625, 0.5471, 0.6292, 0.5101, 0.6333, 0.5101, 0.625, 0.5, 0.6333, 0.5, 0.6333, 0.5101, 0.6292, 0.5101, 0.625, 0.505, 0.6514, 0.7742, 0.6523, 0.7304, 0.6523, 0.7304, 0.6514, 0.7742, 0.6523, 0.7304, 0.6514, 0.7742, 0.6523, 0.7304, 0.6523, 0.6874, 0.6523, 0.6874, 0.6523, 0.7304, 0.823, 0.9299, 0.823, 0.9064, 0.823, 0.9064, 0.823, 0.9299, 0.6523, 0.5929, 0.6523, 0.5499, 0.6523, 0.5499, 0.6523, 0.5929, 0.6523, 0.507, 0.6523, 0.5011, 0.6523, 0.5011, 0.6523, 0.507, 0.6479, 0.7821, 0.6479, 0.7764, 0.6479, 0.7764, 0.6479, 0.7821, 0.6479, 0.7821, 0.6479, 0.7764, 0.6479, 0.7764, 0.6479, 0.7821, 0.6479, 0.7764, 0.6514, 0.7742, 0.6514, 0.7742, 0.6479, 0.7764, 0.6479, 0.7821, 0.6479, 0.7764, 0.6479, 0.7764, 0.6479, 0.7821, 0.6479, 0.7821, 0.6479, 0.7764, 0.6479, 0.7764, 0.6479, 0.7821, 0.6479, 0.7764, 0.6514, 0.7742, 0.6514, 0.7742, 0.6479, 0.7764, 0.6513, 0.7904, 0.6538, 0.7848, 0.6479, 0.7821, 0.6538, 0.7848, 0.6479, 0.7821, 0.6479, 0.7821, 0.6513, 0.7904, 0.6513, 0.7904, 0.6479, 0.7821, 0.6479, 0.7821, 0.625, 0.01006, 0.625, 0.005031, 0.625, 0.0, 0.625, 0.0, 0.625, 0.01006, 0.6523, 0.4953, 0.6523, 0.4905, 0.6523, 0.4953, 0.6523, 0.507, 0.6523, 0.5011, 0.6523, 0.5011, 0.6523, 0.507, 0.6523, 0.507, 0.6523, 0.5011, 0.6523, 0.5011, 0.6523, 0.507, 0.6523, 0.5011, 0.6523, 0.4953, 0.6523, 0.4953, 0.6523, 0.5011, 0.6523, 0.507, 0.6523, 0.5011, 0.6523, 0.5011, 0.6523, 0.507, 0.6523, 0.507, 0.6523, 0.5011, 0.6523, 0.5011, 0.6523, 0.507, 0.6523, 0.5011, 0.6523, 0.4953, 0.6523, 0.4953, 0.6523, 0.5011, 1.193, 0.883, 1.193, 0.7102, 1.193, 0.7102, 1.193, 0.883, 0.6479, 0.7821, 0.6479, 0.7764, 0.6479, 0.7764, 0.6479, 0.7821, 0.6479, 0.7821, 0.6479, 0.7764, 0.6479, 0.7764, 0.6479, 0.7821, 0.6479, 0.7764, 0.6514, 0.7742, 0.6514, 0.7742, 0.6479, 0.7764, 0.6513, 0.7904, 0.6538, 0.7848, 0.6538, 0.7848, 0.6513, 0.7904, 0.6513, 0.7904, 0.6538, 0.7848, 0.6538, 0.7848, 0.6513, 0.7904, 0.6538, 0.7848, 0.6479, 0.7821, 0.6479, 0.7821, 0.6538, 0.7848, 0.8074, 0.9299, 0.8074, 0.9064, 0.8074, 0.9064, 0.8074, 0.9299, 0.8074, 0.9299, 0.8074, 0.9064, 0.8074, 0.9064, 0.8074, 0.9299, 0.8074, 0.9064, 0.8074, 0.883, 0.8074, 0.883, 0.8074, 0.9064, 0.6479, 1.061, 0.6479, 1.057, 0.6479, 1.052, 0.6479, 1.057, 0.6479, 1.052, 0.6479, 1.052, 0.6479, 1.061, 0.6479, 1.061, 0.6479, 1.052, 0.6479, 1.052, 0.6523, 0.5929, 0.6523, 0.5499, 0.6523, 0.5499, 0.6523, 0.5929, 0.6523, 0.5929, 0.6523, 0.5499, 0.6523, 0.5499, 0.6523, 0.5929, 0.6523, 0.5499, 0.6523, 0.507, 0.6523, 0.507, 0.6523, 0.5499, 1.193, 0.883, 1.193, 0.7102, 1.193, 0.7102, 1.193, 0.883, 0.6479, 1.052, 0.6479, 1.009, 0.6479, 1.009, 0.6479, 1.052, 0.6513, 0.8819, 0.6513, 0.8362, 0.6513, 0.8362, 0.6513, 0.8819, 0.6538, 0.7848, 0.6479, 0.7821, 0.6538, 0.7848, 0.6538, 0.7848, 0.6479, 0.7821, 0.6479, 0.7821, 0.6513, 0.7904, 0.6538, 0.7848, 0.6538, 0.7848, 0.6513, 0.7904, 0.7872, 0.6658, 0.7872, 0.7029, 0.75, 0.7399, 0.7128, 0.7399, 0.7128, 0.6658, 0.3671, 0.9225, 0.5075, 0.9225, 0.5075, 0.9642, 0.3671, 0.9642, 0.3636, 0.8819, 0.5075, 0.8819, 0.5075, 0.9225, 0.3671, 0.9225, 0.5075, 0.8819, 0.6513, 0.8819, 0.6479, 0.9225, 0.5075, 0.9225, 0.6488, 0.9298, 0.6465, 0.8824, 0.8074, 0.9064, 0.6488, 0.9298, 0.8074, 0.9064, 0.8074, 0.9299, 0.4766, 0.9298, 0.4771, 0.8824, 0.6465, 0.8824, 0.6488, 0.9298, 0.6513, 0.8362, 0.5075, 0.8362, 0.5075, 0.7904, 0.6513, 0.7904, 0.6513, 0.8819, 0.5075, 0.8819, 0.5075, 0.8362, 0.6513, 0.8362, 0.5075, 0.8819, 0.3636, 0.8819, 0.3636, 0.8362, 0.5075, 0.8362, 0.6523, 0.4953, 0.6523, 0.4905, 0.6523, 0.4953, 0.3626, 0.6401, 0.5074, 0.6401, 0.5074, 0.6874, 0.3626, 0.6874, 0.3626, 0.5929, 0.5074, 0.5929, 0.5074, 0.6401, 0.3626, 0.6401, 0.5074, 0.5929, 0.6523, 0.5929, 0.6523, 0.6401, 0.5074, 0.6401, 0.6523, 0.5499, 0.5074, 0.5499, 0.5074, 0.507, 0.6523, 0.507, 0.6523, 0.5929, 0.5074, 0.5929, 0.5074, 0.5499, 0.6523, 0.5499, 0.5074, 0.5929, 0.3626, 0.5929, 0.3626, 0.5499, 0.5074, 0.5499, 0.823, 0.883, 0.823, 0.7102, 1.193, 0.7102, 1.193, 0.883, 0.6479, 1.009, 0.5075, 1.009, 0.5075, 0.9642, 0.6479, 0.9642, 0.6479, 1.052, 0.5082, 1.052, 0.5075, 1.009, 0.6479, 1.009, 0.5082, 1.052, 0.3685, 1.052, 0.3671, 1.009, 0.5075, 1.009, 0.6479, 1.052, 0.6479, 1.009, 0.6479, 1.009, 0.6479, 1.052, 0.6479, 1.052, 0.6479, 1.009, 0.6479, 1.009, 0.6479, 1.052, 0.6479, 1.009, 0.6479, 0.9642, 0.6479, 0.9642, 0.6479, 1.009, 0.6514, 0.7742, 0.6523, 0.7304, 0.6523, 0.7304, 0.6514, 0.7742, 0.6514, 0.7742, 0.6523, 0.7304, 0.6523, 0.7304, 0.6514, 0.7742, 0.6523, 0.7304, 0.6523, 0.6874, 0.6523, 0.6874, 0.6523, 0.7304, 0.3685, 1.057, 0.5082, 1.057, 0.5082, 1.061, 0.3685, 1.061, 0.3685, 1.052, 0.5082, 1.052, 0.5082, 1.057, 0.3685, 1.057, 0.5082, 1.052, 0.6479, 1.052, 0.6479, 1.057, 0.5082, 1.057, 0.6513, 0.8819, 0.6513, 0.8362, 0.6513, 0.8362, 0.6513, 0.8819, 0.6513, 0.8819, 0.6513, 0.8362, 0.6513, 0.8362, 0.6513, 0.8819, 0.6513, 0.8362, 0.6513, 0.7904, 0.6513, 0.7904, 0.6513, 0.8362, 0.6523, 0.7304, 0.5074, 0.7304, 0.5074, 0.6874, 0.6523, 0.6874, 0.6514, 0.7742, 0.5074, 0.7742, 0.5074, 0.7304, 0.6523, 0.7304, 0.5074, 0.7742, 0.3635, 0.7742, 0.3626, 0.7304, 0.5074, 0.7304, 0.3626, 0.5011, 0.5074, 0.5011, 0.5074, 0.507, 0.3626, 0.507, 0.3626, 0.4953, 0.5074, 0.4953, 0.5074, 0.5011, 0.3626, 0.5011, 0.5074, 0.4953, 0.6523, 0.4953, 0.6523, 0.5011, 0.5074, 0.5011, 0.3612, 0.7848, 0.5075, 0.7848, 0.5075, 0.7904, 0.3636, 0.7904, 0.3671, 0.7821, 0.5075, 0.7821, 0.5075, 0.7848, 0.3612, 0.7848, 0.5075, 0.7821, 0.6479, 0.7821, 0.6538, 0.7848, 0.5075, 0.7848, 0.6523, 0.6874, 0.6523, 0.6401, 0.6523, 0.6401, 0.6523, 0.6874, 0.6523, 0.6874, 0.6523, 0.6401, 0.6523, 0.6401, 0.6523, 0.6874, 0.6523, 0.6401, 0.6523, 0.5929, 0.6523, 0.5929, 0.6523, 0.6401, 0.375, 0.4917, 0.625, 0.4917, 0.625, 0.4958, 0.5, 0.5, 0.375, 0.5, 0.3671, 0.7764, 0.5075, 0.7764, 0.5075, 0.7821, 0.3671, 0.7821, 0.3635, 0.7742, 0.5074, 0.7742, 0.5075, 0.7764, 0.3671, 0.7764, 0.5074, 0.7742, 0.6514, 0.7742, 0.6479, 0.7764, 0.5075, 0.7764, 0.3667, 0.7399, 0.375, 0.7399, 0.375, 0.745, 0.3708, 0.75, 0.3667, 0.75])
_uv.active_render = True
_uv = me_cube.uv_layers.new(name='UVКарта')
_uv.uv.foreach_set('vector', [0.0, 0.0, 0.0, 0.0, 0.0, 0.0, 0.0, 0.0, 0.0, 0.0, 0.0, 0.0, 0.0, 0.0, 0.0, 0.0, 0.0, 0.0, 0.0, 0.0, 0.0, 0.0, 0.0, 0.0, 0.0, 0.0, 0.0, 0.0, 0.0, 0.0, 0.0, 0.0, 0.0, 0.0, 0.0, 0.0, 0.0, 0.0, 0.0, 0.0, 0.0, 0.0, 0.0, 0.0, 0.0, 0.0, 0.0, 0.0, 0.0, 0.0, 0.0, 0.0, 0.0, 0.0, 0.0, 0.0, 0.0, 0.0, 0.0, 0.0, 0.0, 0.0, 0.0, 0.0, 0.0, 0.0, 0.0, 0.0, 0.0, 0.0, 0.0, 0.0, 0.0, 0.0, 0.0, 0.0, 0.0, 0.0, 0.0, 0.0, 0.0, 0.0, 0.0, 0.0, 0.0, 0.0, 0.0, 0.0, 0.0, 0.0, 0.0, 0.0, 0.0, 0.0, 0.0, 0.0, 0.0, 0.0, 0.0, 0.0, 0.0, 0.0, 0.0, 0.0, 0.0, 0.0, 0.0, 0.0, 0.0, 0.0, 0.0, 0.0, 0.0, 0.0, 0.0, 0.0, 0.0, 0.0, 0.0, 0.0, 0.0, 0.0, 0.0, 0.0, 0.0, 0.0, 0.0, 0.0, 0.0, 0.0, 0.0, 0.0, 0.0, 0.0, 0.0, 0.0, 0.0, 0.0, 0.0, 0.0, 0.0, 0.0, 0.0, 0.0, 0.0, 0.0, 0.0, 0.0, 0.0, 0.0, 0.0, 0.0, 0.0, 0.0, 0.0, 0.0, 0.0, 0.0, 0.0, 0.0, 0.0, 0.0, 0.0, 0.0, 0.0, 0.0, 0.0, 0.0, 0.0, 0.0, 0.0, 0.0, 0.0, 0.0, 0.0, 0.0, 0.0, 0.0, 0.0, 0.0, 0.0, 0.0, 0.0, 0.0, 0.0, 0.0, 0.0, 0.0, 0.0, 0.0, 0.0, 0.0, 0.0, 0.0, 0.0, 0.0, 0.0, 0.0, 0.0, 0.0, 0.0, 0.0, 0.0, 0.0, 0.0, 0.0, 0.0, 0.0, 0.0, 0.0, 0.0, 0.0, 0.0, 0.0, 0.0, 0.0, 0.0, 0.0, 0.0, 0.0, 0.0, 0.0, 0.0, 0.0, 0.0, 0.0, 0.0, 0.0, 0.0, 0.0, 0.0, 0.0, 0.0, 0.0, 0.0, 0.0, 0.0, 0.0, 0.0, 0.0, 0.0, 0.0, 0.0, 0.0, 0.0, 0.0, 0.0, 0.0, 0.0, 0.0, 0.0, 0.0, 0.0, 0.0, 0.0, 0.0, 0.0, 0.0, 0.0, 0.0, 0.0, 0.0, 0.0, 0.0, 0.0, 0.0, 0.0, 0.0, 0.0, 0.0, 0.0, 0.0, 0.0, 0.0, 0.0, 0.0, 0.0, 0.0, 0.0, 0.0, 0.0, 0.0, 0.0, 0.0, 0.0, 0.0, 0.0, 0.0, 0.0, 0.0, 0.0, 0.0, 0.0, 0.0, 0.0, 0.0, 0.0, 0.0, 0.0, 0.0, 0.0, 0.0, 0.0, 0.0, 0.0, 0.0, 0.0, 0.0, 0.0, 0.0, 0.0, 0.0, 0.0, 0.0, 0.0, 0.0, 0.0, 0.0, 0.0, 0.0, 0.0, 0.0, 0.0, 0.0, 0.0, 0.0, 0.0, 0.0, 0.0, 0.0, 0.0, 0.0, 0.0, 0.0, 0.0, 0.0, 0.0, 0.0, 0.0, 0.0, 0.0, 0.0, 0.0, 0.0, 0.0, 0.0, 0.0, 0.0, 0.0, 0.0, 0.0, 0.0, 0.0, 0.0, 0.0, 0.0, 0.0, 0.0, 0.0, 0.0, 0.0, 0.0, 0.0, 0.0, 0.0, 0.0, 0.0, 0.0, 0.0, 0.0, 0.0, 0.0, 0.0, 0.0, 0.0, 0.0, 0.0, 0.0, 0.0, 0.0, 0.0, 0.0, 0.0, 0.0, 0.0, 0.0, 0.0, 0.0, 0.0, 0.0, 0.0, 0.0, 0.0, 0.0, 0.0, 0.0, 0.0, 0.0, 0.0, 0.0, 0.0, 0.0, 0.0, 0.0, 0.0, 0.0, 0.0, 0.0, 0.0, 0.0, 0.0, 0.0, 0.0, 0.0, 0.0, 0.0, 0.0, 0.0, 0.0, 0.0, 0.0, 0.0, 0.0, 0.0, 0.0, 0.0, 0.0, 0.0, 0.0, 0.0, 0.0, 0.0, 0.0, 0.0, 0.0, 0.0, 0.0, 0.0, 0.0, 0.0, 0.0, 0.0, 0.0, 0.0, 0.0, 0.0, 0.0, 0.0, 0.0, 0.0, 0.0, 0.0, 0.0, 0.0, 0.0, 0.0, 0.0, 0.0, 0.0, 0.0, 0.0, 0.0, 0.0, 0.0, 0.0, 0.0, 0.0, 0.0, 0.0, 0.0, 0.0, 0.0, 0.0, 0.0, 0.0, 0.0, 0.0, 0.0, 0.0, 0.0, 0.0, 0.0, 0.0, 0.0, 0.0, 0.0, 0.0, 0.0, 0.0, 0.0, 0.0, 0.0, 0.0, 0.0, 0.0, 0.0, 0.0, 0.0, 0.0, 0.0, 0.0, 0.0, 0.0, 0.0, 0.0, 0.0, 0.0, 0.0, 0.0, 0.0, 0.0, 0.0, 0.0, 0.0, 0.0, 0.0, 0.0, 0.0, 0.0, 0.0, 0.0, 0.0, 0.0, 0.0, 0.0, 0.0, 0.0, 0.0, 0.0, 0.0, 0.0, 0.0, 0.0, 0.0, 0.0, 0.0, 0.0, 0.0, 0.0, 0.0, 0.0, 0.0, 0.0, 0.0, 0.0, 0.0, 0.0, 0.0, 0.0, 0.0, 0.0, 0.0, 0.0, 0.0, 0.0, 0.0, 0.0, 0.0, 0.0, 0.0, 0.0, 0.0, 0.0, 0.0, 0.0, 0.0, 0.0, 0.0, 0.0, 0.0, 0.0, 0.0, 0.0, 0.0, 0.0, 0.0, 0.0, 0.0, 0.0, 0.0, 0.0, 0.0, 0.0, 0.0, 0.0, 0.0, 0.0, 0.0, 0.0, 0.0, 0.0, 0.0, 0.0, 0.0, 0.0, 0.0, 0.0, 0.0, 0.0, 0.0, 0.0, 0.0, 0.0, 0.0, 0.0, 0.0, 0.0, 0.0, 0.0, 0.0, 0.0, 0.0, 0.0, 0.0, 0.0, 0.0, 0.0, 0.0, 0.0, 0.0, 0.0, 0.0, 0.0, 0.0, 0.0, 0.0, 0.0, 0.0, 0.0, 0.0, 0.0, 0.0, 0.0, 0.0, 0.0, 0.0, 0.0, 0.0, 0.0, 0.0, 0.0, 0.0, 0.0, 0.0, 0.0, 0.0, 0.0, 0.0, 0.0, 0.0, 0.0, 0.0, 0.0, 0.0, 0.0, 0.0, 0.0, 0.0, 0.0, 0.0, 0.0, 0.0, 0.0, 0.0, 0.0, 0.0, 0.0, 0.0, 0.0, 0.0, 0.0, 0.0, 0.0, 0.0, 0.0, 0.0, 0.0, 0.0, 0.0, 0.0, 0.0, 0.0, 0.0, 0.0, 0.0, 0.0, 0.0, 0.0, 0.0, 0.0, 0.0, 0.0, 0.0, 0.0, 0.0, 0.0, 0.0, 0.0, 0.0, 0.0, 0.0, 0.0, 0.0, 0.0, 0.0, 0.0, 0.0, 0.0, 0.0, 0.0, 0.0, 0.0, 0.0, 0.0, 0.0, 0.0, 0.0, 0.0, 0.0, 0.0, 0.0, 0.0, 0.0, 0.0, 0.0, 0.0, 0.0, 0.0, 0.0, 0.0, 0.0, 0.0, 0.0, 0.0, 0.0, 0.0, 0.0, 0.0, 0.0, 0.0, 0.0, 0.0, 0.0, 0.0, 0.0, 0.0, 0.0, 0.0, 0.0, 0.0, 0.0, 0.0, 0.0, 0.0, 0.0, 0.0, 0.0, 0.0, 0.0, 0.0, 0.0, 0.0, 0.0, 0.0, 0.0, 0.0, 0.0, 0.0, 0.0, 0.0, 0.0, 0.0, 0.0, 0.0, 0.0, 0.0, 0.0, 0.0, 0.0, 0.0, 0.0, 0.0, 0.0, 0.0, 0.0, 0.0, 0.0, 0.0, 0.0, 0.0, 0.0, 0.0, 0.0, 0.0, 0.0, 0.0, 0.0, 0.0, 0.0, 0.0, 0.0, 0.0, 0.0, 0.0, 0.0, 0.0, 0.0, 0.0, 0.0, 0.0, 0.0, 0.0, 0.0, 0.0, 0.0, 0.0, 0.0, 0.0, 0.0, 0.0, 0.0, 0.0, 0.0, 0.0, 0.0, 0.0, 0.0, 0.0, 0.0, 0.0, 0.0, 0.0, 0.0, 0.0, 0.0, 0.0, 0.0, 0.0, 0.0, 0.0, 0.0, 0.0, 0.0, 0.0, 0.0, 0.0, 0.0, 0.0, 0.0, 0.0, 0.0, 0.0, 0.0, 0.0, 0.0, 0.0, 0.0, 0.0, 0.0, 0.0, 0.0, 0.0, 0.0, 0.0, 0.0, 0.0, 0.0, 0.0, 0.0, 0.0, 0.0, 0.0, 0.0, 0.0, 0.0, 0.0, 0.0, 0.0, 0.0, 0.0, 0.0, 0.0, 0.0, 0.0, 0.0, 0.0, 0.0, 0.0, 0.0, 0.0, 0.0, 0.0, 0.0, 0.0, 0.0, 0.0, 0.0, 0.0, 0.0, 0.0, 0.0, 0.0, 0.0, 0.0, 0.0, 0.0, 0.0, 0.0, 0.0, 0.0, 0.0, 0.0, 0.0, 0.0, 0.0, 0.0, 0.0, 0.0, 0.0, 0.0, 0.0, 0.0, 0.0, 0.0, 0.0, 0.0, 0.0, 0.0, 0.0, 0.0, 0.0, 0.0, 0.0, 0.0, 0.0, 0.0, 0.0, 0.0, 0.0, 0.0, 0.0, 0.0, 0.0, 0.0, 0.0, 0.0, 0.0, 0.0, 0.0, 0.0, 0.0, 0.0, 0.0, 0.0, 0.0, 0.0, 0.0, 0.0, 0.0, 0.0, 0.0, 0.0, 0.0, 0.0, 0.0, 0.0, 0.0, 0.0, 0.0, 0.0, 0.0, 0.0, 0.0, 0.0, 0.0, 0.0, 0.0, 0.0, 0.0, 0.0, 0.0, 0.0, 0.0, 0.0, 0.0, 0.0, 0.0, 0.0, 0.0, 0.0, 0.0, 0.0, 0.0, 0.0, 0.0, 0.0, 0.0, 0.0, 0.0, 0.0, 0.0, 0.0, 0.0, 0.0, 0.0, 0.0, 0.0, 0.0, 0.0, 0.0, 0.0, 0.0, 0.0, 0.0, 0.0, 0.0, 0.0, 0.0, 0.0, 0.0, 0.0, 0.0, 0.0, 0.0, 0.0, 0.0, 0.0, 0.0, 0.0, 0.0, 0.0, 0.0, 0.0, 0.0, 0.0, 0.0, 0.0, 0.0, 0.0, 0.0, 0.0, 0.0, 0.0, 0.0, 0.0, 0.0, 0.0, 0.0, 0.0, 0.0, 0.0, 0.0, 0.0, 0.0, 0.0, 0.0, 0.0, 0.0, 0.0, 0.0, 0.0, 0.0, 0.0, 0.0, 0.0, 0.0, 0.0, 0.0, 0.0, 0.0, 0.0, 0.0, 0.0, 0.0, 0.0, 0.0, 0.0, 0.0, 0.0, 0.0, 0.0, 0.0, 0.0, 0.0, 0.0, 0.0, 0.0, 0.0, 0.0, 0.0, 0.0, 0.0, 0.0, 0.0, 0.0, 0.0, 0.0, 0.0, 0.0, 0.0, 0.0, 0.0, 0.0, 0.0, 0.0, 0.0, 0.0, 0.0, 0.0, 0.0, 0.0, 0.0, 0.0, 0.0, 0.0, 0.0, 0.0, 0.0, 0.0, 0.0, 0.0, 0.0, 0.0, 0.0, 0.0, 0.0, 0.0, 0.0, 0.0, 0.0, 0.0, 0.0, 0.0, 0.0, 0.0, 0.0, 0.0, 0.0, 0.0, 0.0, 0.0, 0.0, 0.0, 0.0, 0.0, 0.0, 0.0, 0.0, 0.0, 0.0, 0.0, 0.0, 0.0, 0.0, 0.0, 0.0, 0.0, 0.0, 0.0, 0.0, 0.0, 0.0, 0.0, 0.0, 0.0, 0.0, 0.0, 0.0, 0.0, 0.0, 0.0, 0.0, 0.0, 0.0, 0.0, 0.0, 0.0, 0.0, 0.0, 0.0, 0.0, 0.0, 0.0, 0.0, 0.0, 0.0, 0.0, 0.0, 0.0, 0.0, 0.0, 0.0, 0.0, 0.0, 0.0, 0.0, 0.0, 0.0, 0.0, 0.0, 0.0, 0.0, 0.0, 0.0, 0.0, 0.0, 0.0, 0.0, 0.0, 0.0, 0.0, 0.0, 0.0, 0.0, 0.0, 0.0, 0.0, 0.0, 0.0, 0.0, 0.0, 0.0, 0.0, 0.0, 0.0, 0.0, 0.0, 0.0, 0.0, 0.0, 0.0, 0.0, 0.0, 0.0, 0.0, 0.0, 0.0, 0.0, 0.0, 0.0, 0.0, 0.0, 0.0, 0.0, 0.0, 0.0, 0.0, 0.0, 0.0, 0.0, 0.0, 0.0, 0.0, 0.0, 0.0, 0.0, 0.0, 0.0, 0.0, 0.0, 0.0, 0.0, 0.0, 0.0, 0.0, 0.0, 0.0, 0.0, 0.0, 0.0, 0.0, 0.0, 0.0, 0.0, 0.0, 0.0, 0.0, 0.0, 0.0, 0.0, 0.0, 0.0, 0.0, 0.0, 0.0, 0.0, 0.0, 0.0, 0.0, 0.0, 0.0, 0.0, 0.0, 0.0, 0.0, 0.0, 0.0, 0.0, 0.0, 0.0, 0.0, 0.0, 0.0, 0.0, 0.0, 0.0, 0.0, 0.0, 0.0, 0.0, 0.0, 0.0, 0.0, 0.0, 0.0, 0.0, 0.0, 0.0, 0.0, 0.0, 0.0, 0.0, 0.0, 0.0, 0.0, 0.0, 0.0, 0.0, 0.0, 0.0, 0.0, 0.0, 0.0, 0.0, 0.0, 0.0, 0.0, 0.0, 0.0, 0.0, 0.0, 0.0, 0.0, 0.0, 0.0, 0.0, 0.0, 0.0, 0.0, 0.0, 0.0, 0.0, 0.0, 0.0, 0.0, 0.0, 0.0, 0.0, 0.0, 0.0, 0.0, 0.0, 0.0, 0.0, 0.0, 0.0, 0.0, 0.0, 0.0, 0.0, 0.0, 0.0, 0.0, 0.0, 0.0, 0.0, 0.0, 0.0, 0.0, 0.0, 0.0, 0.0, 0.0, 0.0, 0.0, 0.0, 0.0, 0.0, 0.0, 0.0, 0.0, 0.0, 0.0, 0.0, 0.0, 0.0, 0.0, 0.0, 0.0, 0.0, 0.0, 0.0, 0.0, 0.0, 0.0, 0.0, 0.0, 0.0, 0.0, 0.0, 0.0, 0.0, 0.0, 0.0, 0.375, 0.0, 0.5, 0.0, 0.375, 0.125, 0.5, 0.5, 0.625, 0.375, 0.625, 0.5, 0.5, 0.625, 0.625, 0.625, 0.625, 0.75, 0.5, 0.75, 0.5, 0.875, 0.625, 0.875, 0.625, 1.0, 0.5, 1.0, 0.25, 0.75, 0.375, 0.625, 0.375, 0.75, 0.75, 0.625, 0.875, 0.625, 0.875, 0.75, 0.75, 0.75, 0.625, 0.625, 0.75, 0.625, 0.75, 0.75, 0.625, 0.75, 0.625, 0.5, 0.75, 0.5, 0.75, 0.625, 0.625, 0.625, 0.75, 0.5, 0.875, 0.5, 0.875, 0.625, 0.75, 0.625, 0.125, 0.625, 0.375, 0.625, 0.25, 0.75, 0.125, 0.625, 0.25, 0.75, 0.125, 0.75, 0.125, 0.5, 0.375, 0.5, 0.375, 0.625, 0.125, 0.625, 0.375, 0.875, 0.5, 0.875, 0.5, 1.0, 0.375, 1.0, 0.375, 0.75, 0.5, 0.75, 0.5, 0.875, 0.375, 0.875, 0.5, 0.75, 0.625, 0.75, 0.625, 0.875, 0.5, 0.875, 0.375, 0.625, 0.5, 0.625, 0.5, 0.75, 0.375, 0.75, 0.375, 0.5, 0.5, 0.5, 0.5, 0.625, 0.375, 0.625, 0.5, 0.5, 0.625, 0.5, 0.625, 0.625, 0.5, 0.625, 0.375, 0.25, 0.625, 0.25, 0.625, 0.375, 0.5, 0.5, 0.375, 0.5, 0.375, 0.125, 0.5, 0.0, 0.625, 0.125, 0.5, 0.0, 0.625, 0.0, 0.625, 0.125, 0.375, 0.25, 0.375, 0.125, 0.625, 0.125, 0.625, 0.25, 0.0, 0.0, 0.0, 0.0, 0.0, 0.0, 0.0, 0.0, 0.0, 0.0, 0.0, 0.0, 0.0, 0.0, 0.0, 0.0, 0.0, 0.0, 0.0, 0.0, 0.0, 0.0, 0.0, 0.0, 0.0, 0.0, 0.0, 0.0, 0.0, 0.0, 0.0, 0.0, 0.0, 0.0, 0.0, 0.0, 0.0, 0.0, 0.0, 0.0, 0.0, 0.0, 0.0, 0.0, 0.0, 0.0, 0.0, 0.0, 0.0, 0.0, 0.0, 0.0, 0.0, 0.0, 0.0, 0.0, 0.0, 0.0, 0.0, 0.0, 0.0, 0.0, 0.0, 0.0, 0.0, 0.0, 0.0, 0.0, 0.0, 0.0, 0.0, 0.0, 0.0, 0.0, 0.0, 0.0, 0.0, 0.0, 0.0, 0.0, 0.0, 0.0, 0.0, 0.0, 0.0, 0.0, 0.0, 0.0, 0.0, 0.0, 0.0, 0.0, 0.0, 0.0, 0.0, 0.0, 0.0, 0.0, 0.0, 0.0, 0.0, 0.0, 0.0, 0.0, 0.0, 0.0, 0.0, 0.0, 0.0, 0.0, 0.0, 0.0, 0.0, 0.0, 0.0, 0.0, 0.0, 0.0, 0.0, 0.0, 0.0, 0.0, 0.0, 0.0, 0.0, 0.0, 0.0, 0.0, 0.0, 0.0, 0.0, 0.0, 0.0, 0.0, 0.0, 0.0, 0.0, 0.0, 0.0, 0.0, 0.0, 0.0, 0.0, 0.0, 0.0, 0.0, 0.0, 0.0, 0.0, 0.0, 0.0, 0.0, 0.0, 0.0, 0.0, 0.0, 0.0, 0.0, 0.0, 0.0, 0.0, 0.0, 0.0, 0.0, 0.0, 0.0, 0.0, 0.0, 0.0, 0.0, 0.0, 0.0, 0.0, 0.0, 0.0, 0.0, 0.0, 0.0, 0.0, 0.0, 0.0, 0.0, 0.0, 0.0, 0.0, 0.0, 0.0, 0.0, 0.0, 0.0, 0.0, 0.0, 0.0, 0.0, 0.0, 0.0, 0.0, 0.0, 0.0, 0.0, 0.0, 0.0, 0.0, 0.0, 0.0, 0.0, 0.0, 0.0, 0.0, 0.0, 0.0, 0.0, 0.0, 0.0, 0.0, 0.0, 0.0, 0.0, 0.0, 0.0, 0.0, 0.0, 0.0, 0.0, 0.0, 0.0, 0.0, 0.0, 0.0, 0.0, 0.0, 0.0, 0.0, 0.0, 0.0, 0.0, 0.0, 0.0, 0.0, 0.0, 0.0, 0.0, 0.0, 0.0, 0.0, 0.0, 0.0, 0.0, 0.0, 0.0, 0.0, 0.0, 0.0, 0.0, 0.0, 0.0, 0.0, 0.0, 0.0, 0.0, 0.0, 0.0, 0.0, 0.0, 0.0, 0.0, 0.0, 0.0, 0.0, 0.0, 0.0, 0.0, 0.0, 0.0, 0.0, 0.0, 0.0, 0.0, 0.0, 0.0, 0.0, 0.0, 0.0, 0.0, 0.0, 0.0, 0.0, 0.0, 0.0, 0.0, 0.0, 0.0, 0.0, 0.0, 0.0, 0.0, 0.0, 0.0, 0.0, 0.0, 0.0, 0.0, 0.0, 0.0, 0.0, 0.0, 0.0, 0.0, 0.0, 0.0, 0.0, 0.0, 0.0, 0.0, 0.0, 0.0, 0.0, 0.0, 0.0, 0.0, 0.0, 0.0, 0.0, 0.0, 0.0, 0.0, 0.0, 0.0, 0.0, 0.0, 0.0, 0.0, 0.0, 0.0, 0.0, 0.0, 0.0, 0.0, 0.0, 0.0, 0.0, 0.0, 0.0, 0.0, 0.0, 0.0, 0.0, 0.0, 0.0, 0.0, 0.0, 0.0, 0.0, 0.0, 0.0, 0.0, 0.0, 0.0, 0.0, 0.0, 0.0, 0.0, 0.0, 0.0, 0.0, 0.0, 0.0, 0.0, 0.0, 0.0, 0.0, 0.0, 0.0, 0.0, 0.0, 0.0, 0.0, 0.0, 0.0, 0.0, 0.0, 0.0, 0.0, 0.0, 0.0, 0.0, 0.0, 0.0, 0.0, 0.0, 0.0, 0.0, 0.0, 0.0, 0.0, 0.0, 0.0, 0.0, 0.0, 0.0, 0.0, 0.0, 0.0, 0.0, 0.0, 0.0, 0.0, 0.0, 0.0, 0.0, 0.0, 0.0, 0.0, 0.0, 0.0, 0.0, 0.0, 0.0, 0.0, 0.0, 0.0, 0.0, 0.0, 0.0, 0.0, 0.0, 0.0, 0.0, 0.0, 0.0, 0.0, 0.0, 0.0, 0.0, 0.0, 0.0, 0.0, 0.0, 0.0, 0.0, 0.0, 0.0, 0.0, 0.0, 0.0, 0.0, 0.0, 0.0, 0.0, 0.0, 0.0, 0.0, 0.0, 0.0, 0.0, 0.0, 0.0, 0.0, 0.0, 0.0, 0.0, 0.0, 0.0, 0.0, 0.0, 0.0, 0.0, 0.0, 0.0, 0.0, 0.0, 0.0, 0.0, 0.0, 0.0, 0.0, 0.0, 0.0, 0.0, 0.0, 0.0, 0.0, 0.0, 0.0, 0.0, 0.0, 0.0, 0.0, 0.0, 0.0, 0.0, 0.0, 0.0, 0.0, 0.0, 0.0, 0.0, 0.0, 0.0, 0.0, 0.0, 0.0, 0.0, 0.0, 0.0, 0.0, 0.0, 0.0, 0.0, 0.0, 0.0, 0.0, 0.0, 0.0, 0.0, 0.0, 0.0, 0.0, 0.0, 0.0, 0.0, 0.0, 0.0, 0.0, 0.0, 0.0, 0.0, 0.0, 0.0, 0.0, 0.0, 0.0, 0.0, 0.0, 0.0, 0.0, 0.0, 0.0, 0.0, 0.0, 0.0, 0.0, 0.0, 0.0, 0.0, 0.0, 0.0, 0.0, 0.0, 0.0, 0.0, 0.0, 0.0, 0.0, 0.0, 0.0, 0.0, 0.0, 0.0, 0.0, 0.0, 0.0, 0.0, 0.0, 0.0, 0.0, 0.0, 0.0, 0.0, 0.0, 0.0, 0.0, 0.0, 0.0, 0.0, 0.0, 0.0, 0.0, 0.0, 0.0, 0.0, 0.0, 0.0, 0.0, 0.0, 0.0, 0.0, 0.0, 0.0, 0.0, 0.0, 0.0, 0.0, 0.0, 0.0, 0.0, 0.0, 0.0, 0.0, 0.0, 0.0, 0.0, 0.0, 0.0, 0.0, 0.0, 0.0, 0.0, 0.0, 0.0, 0.0, 0.0, 0.0, 0.0, 0.0, 0.0, 0.0, 0.0, 0.0, 0.0, 0.0, 0.0, 0.0, 0.0, 0.0, 0.0, 0.0, 0.0, 0.0, 0.0, 0.0, 0.0, 0.0, 0.0, 0.0, 0.0, 0.0, 0.0, 0.0, 0.0, 0.0, 0.0, 0.0, 0.0, 0.0, 0.0, 0.0, 0.0, 0.0, 0.0, 0.0, 0.0, 0.0, 0.0, 0.0, 0.0, 0.0, 0.0, 0.0, 0.0, 0.0, 0.0, 0.0, 0.0, 0.0, 0.0, 0.0, 0.0, 0.0, 0.0, 0.0, 0.0, 0.0, 0.0, 0.0, 0.0, 0.0, 0.0, 0.0, 0.0, 0.0, 0.0, 0.0, 0.0, 0.0, 0.0, 0.0, 0.0, 0.0, 0.0, 0.0, 0.0, 0.0, 0.0, 0.0, 0.0, 0.0, 0.0, 0.0, 0.0, 0.0, 0.0, 0.0, 0.0, 0.0, 0.0, 0.0, 0.0, 0.0, 0.0, 0.0, 0.0, 0.0, 0.0, 0.0, 0.0, 0.0, 0.0, 0.0, 0.0, 0.0, 0.0, 0.0, 0.0, 0.0, 0.0, 0.0, 0.0, 0.0, 0.0, 0.0, 0.0, 0.0, 0.0, 0.0, 0.0, 0.0, 0.0, 0.0, 0.0, 0.0, 0.0, 0.0, 0.0, 0.0, 0.0, 0.0, 0.0, 0.0, 0.0, 0.0, 0.0, 0.0, 0.0, 0.0, 0.0, 0.0, 0.0, 0.0, 0.0, 0.0, 0.0, 0.0, 0.0, 0.0, 0.0, 0.0, 0.0, 0.0, 0.0, 0.0, 0.0, 0.0, 0.0, 0.0, 0.0, 0.0, 0.0, 0.0, 0.0, 0.0, 0.0, 0.0, 0.0, 0.0, 0.0, 0.0, 0.0, 0.0, 0.0, 0.0, 0.0, 0.0, 0.0, 0.0, 0.0, 0.0, 0.0, 0.0, 0.0, 0.0, 0.0, 0.0, 0.0, 0.0, 0.0, 0.0, 0.0, 0.0, 0.0, 0.0, 0.0, 0.0, 0.0, 0.0, 0.0, 0.0, 0.0, 0.0, 0.0, 0.0, 0.0, 0.0, 0.0, 0.0, 0.0, 0.0, 0.0, 0.0, 0.0, 0.0, 0.0, 0.0, 0.0, 0.0, 0.0, 0.0, 0.0, 0.0, 0.0, 0.0, 0.0, 0.0, 0.0, 0.0, 0.0, 0.0, 0.0, 0.0, 0.0, 0.0, 0.0, 0.0, 0.0, 0.0, 0.0, 0.0, 0.0, 0.0, 0.0, 0.0, 0.0, 0.0, 0.0, 0.0, 0.0, 0.0, 0.0, 0.0, 0.0, 0.0, 0.0, 0.0, 0.0, 0.0, 0.0, 0.0, 0.0, 0.0, 0.0, 0.0, 0.0, 0.0, 0.0, 0.0, 0.0, 0.0, 0.0, 0.0, 0.0, 0.0, 0.0, 0.0, 0.0, 0.0, 0.0, 0.0, 0.0, 0.0, 0.0, 0.0, 0.0, 0.0, 0.0, 0.0, 0.0, 0.0, 0.0, 0.0, 0.0, 0.0, 0.0, 0.0, 0.0])
me_cube.materials.append(mat_material)
me_cube.use_mirror_vertex_groups = False
me_cube.update()

# ---- objects
ob_cube = bpy.data.objects.new('Cube', me_cube)

# ---- transforms, parenting, visibility, modifiers, constraints
ob_cube.location = (0.0, 0.0, 0.0)
ob_cube.scale = (5.0, 4.0, 0.09091)
ob_cube.lock_rotations_4d = False
ob_cube.empty_display_type = 'ARROWS'
ob_cube.lineart.crease_threshold = 0.0

# ---- collection membership
col_collection.objects.link(ob_cube)

# ---- scene / render settings (as saved in the file)
scene.frame_start = 1; scene.frame_end = 250; scene.frame_set(1)
scene.render.engine = 'BLENDER_EEVEE_NEXT'
scene.cycles.sampling_pattern = 'TABULATED_SOBOL'
scene.view_settings.view_transform = 'Filmic'
bpy.context.view_layer.update()

# ---- added for rendering (the .blend has no active camera and no usable light): camera, sun
cam_auto = bpy.data.cameras.new('AutoCamera')
cam_auto.lens = 50.0
cam_auto.sensor_width = 36.0
cam_auto.clip_end = 1000.0
ob_auto_camera = bpy.data.objects.new('AutoCamera', cam_auto)
scene.collection.objects.link(ob_auto_camera)
ob_auto_camera.location = (16.6541, -19.9849, 16.2444)
ob_auto_camera.rotation_euler = (1.09748, -7.21219e-08, 0.694738)
scene.camera = ob_auto_camera
light_auto_sun = bpy.data.lights.new('AutoSun', 'SUN')
light_auto_sun.energy = 3.0
light_auto_sun.angle = 0.0523599
ob_auto_sun = bpy.data.objects.new('AutoSun', light_auto_sun)
scene.collection.objects.link(ob_auto_sun)
ob_auto_sun.rotation_euler = (0.872665, 0.174533, 0.523599)
bpy.context.view_layer.update()

